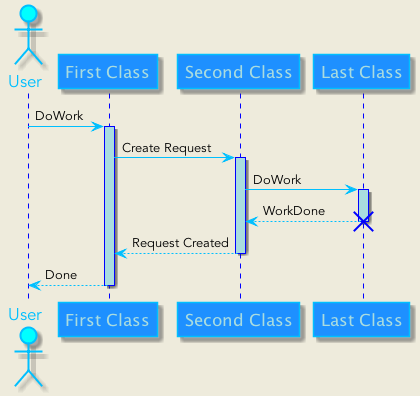

The diagram above was rendered by PlantUML. Its source (embedded in the PNG):
@startuml
skinparam backgroundColor #EEEBDC

skinparam sequence {
	ArrowColor DeepSkyBlue
	ArrowFontName Avenir
	ActorBorderColor DeepSkyBlue
	LifeLineBorderColor blue
	LifeLineBackgroundColor #A9DCDF

	ParticipantBorderColor DeepSkyBlue
	ParticipantBackgroundColor DodgerBlue
	ParticipantFontName Avenir Bold
	ParticipantFontSize 17
	ParticipantFontColor #A9DCDF

	ActorBackgroundColor aqua
	ActorFontColor DeepSkyBlue
	ActorFontSize 17
	ActorFontName Avenir
}

actor User
participant "First Class" as A
participant "Second Class" as B
participant "Last Class" as C

User -> A: DoWork
activate A

A -> B: Create Request
activate B

B -> C: DoWork
activate C
C --> B: WorkDone
destroy C

B --> A: Request Created
deactivate B

A --> User: Done
deactivate A

@enduml